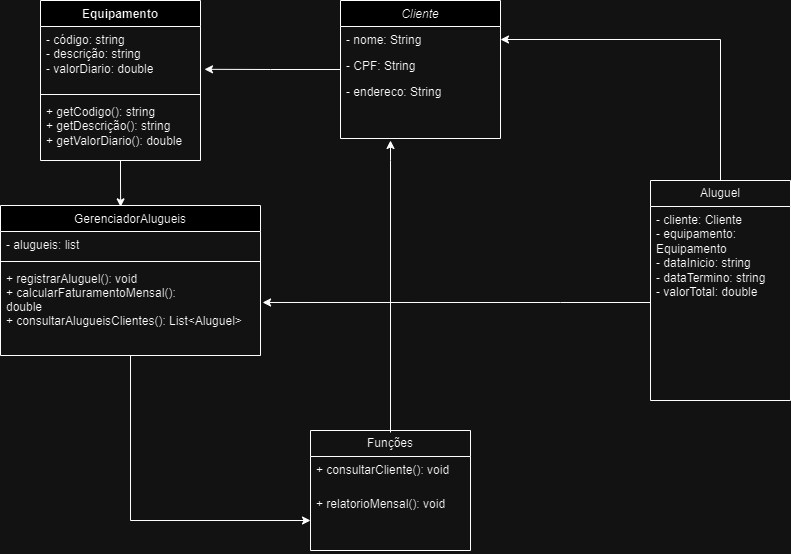

The diagram above was exported from draw.io. Its source (the exported page's mxGraphModel, read from the mxfile embedded in the PNG):
<mxGraphModel dx="1009" dy="542" grid="1" gridSize="10" guides="1" tooltips="1" connect="1" arrows="1" fold="1" page="1" pageScale="1" pageWidth="827" pageHeight="1169" math="0" shadow="0">
  <root>
    <mxCell id="WIyWlLk6GJQsqaUBKTNV-0" />
    <mxCell id="WIyWlLk6GJQsqaUBKTNV-1" parent="WIyWlLk6GJQsqaUBKTNV-0" />
    <mxCell id="Tnc-2ONUmG2JK14A1X_a-19" style="edgeStyle=orthogonalEdgeStyle;rounded=0;orthogonalLoop=1;jettySize=auto;html=1;entryX=0;entryY=0.5;entryDx=0;entryDy=0;" parent="WIyWlLk6GJQsqaUBKTNV-1" source="zkfFHV4jXpPFQw0GAbJ--6" target="Tnc-2ONUmG2JK14A1X_a-5" edge="1">
      <mxGeometry relative="1" as="geometry" />
    </mxCell>
    <mxCell id="zkfFHV4jXpPFQw0GAbJ--6" value="GerenciadorAlugueis" style="swimlane;fontStyle=0;align=center;verticalAlign=top;childLayout=stackLayout;horizontal=1;startSize=26;horizontalStack=0;resizeParent=1;resizeLast=0;collapsible=1;marginBottom=0;rounded=0;shadow=0;strokeWidth=1;" parent="WIyWlLk6GJQsqaUBKTNV-1" vertex="1">
      <mxGeometry x="10" y="335" width="260" height="150" as="geometry">
        <mxRectangle x="130" y="380" width="160" height="26" as="alternateBounds" />
      </mxGeometry>
    </mxCell>
    <mxCell id="zkfFHV4jXpPFQw0GAbJ--7" value="- alugueis: list" style="text;align=left;verticalAlign=top;spacingLeft=4;spacingRight=4;overflow=hidden;rotatable=0;points=[[0,0.5],[1,0.5]];portConstraint=eastwest;" parent="zkfFHV4jXpPFQw0GAbJ--6" vertex="1">
      <mxGeometry y="26" width="260" height="26" as="geometry" />
    </mxCell>
    <mxCell id="zkfFHV4jXpPFQw0GAbJ--9" value="" style="line;html=1;strokeWidth=1;align=left;verticalAlign=middle;spacingTop=-1;spacingLeft=3;spacingRight=3;rotatable=0;labelPosition=right;points=[];portConstraint=eastwest;" parent="zkfFHV4jXpPFQw0GAbJ--6" vertex="1">
      <mxGeometry y="52" width="260" height="8" as="geometry" />
    </mxCell>
    <mxCell id="zkfFHV4jXpPFQw0GAbJ--11" value="+ registrarAluguel(): void&#10;+ calcularFaturamentoMensal():&#10;double&#10;+ consultarAlugueisClientes(): List&lt;Aluguel&gt;&#10;" style="text;align=left;verticalAlign=top;spacingLeft=4;spacingRight=4;overflow=hidden;rotatable=0;points=[[0,0.5],[1,0.5]];portConstraint=eastwest;" parent="zkfFHV4jXpPFQw0GAbJ--6" vertex="1">
      <mxGeometry y="60" width="260" height="90" as="geometry" />
    </mxCell>
    <mxCell id="Tnc-2ONUmG2JK14A1X_a-18" style="edgeStyle=orthogonalEdgeStyle;rounded=0;orthogonalLoop=1;jettySize=auto;html=1;entryX=1.025;entryY=0.669;entryDx=0;entryDy=0;entryPerimeter=0;" parent="WIyWlLk6GJQsqaUBKTNV-1" source="WfVMgeBq-EE7EPLn9CI1-0" target="WfVMgeBq-EE7EPLn9CI1-17" edge="1">
      <mxGeometry relative="1" as="geometry" />
    </mxCell>
    <mxCell id="WfVMgeBq-EE7EPLn9CI1-0" value="Cliente" style="swimlane;fontStyle=2;align=center;verticalAlign=top;childLayout=stackLayout;horizontal=1;startSize=26;horizontalStack=0;resizeParent=1;resizeLast=0;collapsible=1;marginBottom=0;rounded=0;shadow=0;strokeWidth=1;" parent="WIyWlLk6GJQsqaUBKTNV-1" vertex="1">
      <mxGeometry x="350" y="130" width="160" height="138" as="geometry">
        <mxRectangle x="230" y="140" width="160" height="26" as="alternateBounds" />
      </mxGeometry>
    </mxCell>
    <mxCell id="WfVMgeBq-EE7EPLn9CI1-1" value="- nome: String" style="text;align=left;verticalAlign=top;spacingLeft=4;spacingRight=4;overflow=hidden;rotatable=0;points=[[0,0.5],[1,0.5]];portConstraint=eastwest;" parent="WfVMgeBq-EE7EPLn9CI1-0" vertex="1">
      <mxGeometry y="26" width="160" height="26" as="geometry" />
    </mxCell>
    <mxCell id="ibLARwzfm08ipV7jvESO-0" value="- CPF: String&#10;" style="text;align=left;verticalAlign=top;spacingLeft=4;spacingRight=4;overflow=hidden;rotatable=0;points=[[0,0.5],[1,0.5]];portConstraint=eastwest;" parent="WfVMgeBq-EE7EPLn9CI1-0" vertex="1">
      <mxGeometry y="52" width="160" height="26" as="geometry" />
    </mxCell>
    <mxCell id="ibLARwzfm08ipV7jvESO-1" value="- endereco: String" style="text;align=left;verticalAlign=top;spacingLeft=4;spacingRight=4;overflow=hidden;rotatable=0;points=[[0,0.5],[1,0.5]];portConstraint=eastwest;" parent="WfVMgeBq-EE7EPLn9CI1-0" vertex="1">
      <mxGeometry y="78" width="160" height="26" as="geometry" />
    </mxCell>
    <mxCell id="Tnc-2ONUmG2JK14A1X_a-21" style="edgeStyle=orthogonalEdgeStyle;rounded=0;orthogonalLoop=1;jettySize=auto;html=1;entryX=1.008;entryY=0.411;entryDx=0;entryDy=0;entryPerimeter=0;" parent="WIyWlLk6GJQsqaUBKTNV-1" source="WfVMgeBq-EE7EPLn9CI1-6" target="zkfFHV4jXpPFQw0GAbJ--11" edge="1">
      <mxGeometry relative="1" as="geometry">
        <Array as="points">
          <mxPoint x="570" y="432" />
          <mxPoint x="570" y="432" />
        </Array>
      </mxGeometry>
    </mxCell>
    <mxCell id="Tnc-2ONUmG2JK14A1X_a-23" style="edgeStyle=orthogonalEdgeStyle;rounded=0;orthogonalLoop=1;jettySize=auto;html=1;entryX=1;entryY=0.5;entryDx=0;entryDy=0;" parent="WIyWlLk6GJQsqaUBKTNV-1" source="WfVMgeBq-EE7EPLn9CI1-6" target="WfVMgeBq-EE7EPLn9CI1-1" edge="1">
      <mxGeometry relative="1" as="geometry" />
    </mxCell>
    <mxCell id="WfVMgeBq-EE7EPLn9CI1-6" value="Aluguel" style="swimlane;fontStyle=0;childLayout=stackLayout;horizontal=1;startSize=26;fillColor=none;horizontalStack=0;resizeParent=1;resizeParentMax=0;resizeLast=0;collapsible=1;marginBottom=0;whiteSpace=wrap;html=1;" parent="WIyWlLk6GJQsqaUBKTNV-1" vertex="1">
      <mxGeometry x="660" y="310" width="140" height="220" as="geometry" />
    </mxCell>
    <mxCell id="WfVMgeBq-EE7EPLn9CI1-8" value="- cliente: Cliente&lt;br&gt;- equipamento: Equipamento&lt;br&gt;- dataInicio: string&lt;br&gt;- dataTermino: string&lt;br&gt;- valorTotal: double" style="text;strokeColor=none;fillColor=none;align=left;verticalAlign=top;spacingLeft=4;spacingRight=4;overflow=hidden;rotatable=0;points=[[0,0.5],[1,0.5]];portConstraint=eastwest;whiteSpace=wrap;html=1;" parent="WfVMgeBq-EE7EPLn9CI1-6" vertex="1">
      <mxGeometry y="26" width="140" height="194" as="geometry" />
    </mxCell>
    <mxCell id="Tnc-2ONUmG2JK14A1X_a-12" style="edgeStyle=orthogonalEdgeStyle;rounded=0;orthogonalLoop=1;jettySize=auto;html=1;entryX=0.462;entryY=0.009;entryDx=0;entryDy=0;entryPerimeter=0;" parent="WIyWlLk6GJQsqaUBKTNV-1" source="WfVMgeBq-EE7EPLn9CI1-16" target="zkfFHV4jXpPFQw0GAbJ--6" edge="1">
      <mxGeometry relative="1" as="geometry" />
    </mxCell>
    <mxCell id="WfVMgeBq-EE7EPLn9CI1-16" value="Equipamento" style="swimlane;fontStyle=1;align=center;verticalAlign=top;childLayout=stackLayout;horizontal=1;startSize=26;horizontalStack=0;resizeParent=1;resizeParentMax=0;resizeLast=0;collapsible=1;marginBottom=0;whiteSpace=wrap;html=1;" parent="WIyWlLk6GJQsqaUBKTNV-1" vertex="1">
      <mxGeometry x="50" y="130" width="160" height="160" as="geometry" />
    </mxCell>
    <mxCell id="WfVMgeBq-EE7EPLn9CI1-17" value="- código: string&lt;br&gt;- descrição: string&lt;br&gt;- valorDiario: double" style="text;strokeColor=none;fillColor=none;align=left;verticalAlign=top;spacingLeft=4;spacingRight=4;overflow=hidden;rotatable=0;points=[[0,0.5],[1,0.5]];portConstraint=eastwest;whiteSpace=wrap;html=1;" parent="WfVMgeBq-EE7EPLn9CI1-16" vertex="1">
      <mxGeometry y="26" width="160" height="64" as="geometry" />
    </mxCell>
    <mxCell id="WfVMgeBq-EE7EPLn9CI1-18" value="" style="line;strokeWidth=1;fillColor=none;align=left;verticalAlign=middle;spacingTop=-1;spacingLeft=3;spacingRight=3;rotatable=0;labelPosition=right;points=[];portConstraint=eastwest;strokeColor=inherit;" parent="WfVMgeBq-EE7EPLn9CI1-16" vertex="1">
      <mxGeometry y="90" width="160" height="8" as="geometry" />
    </mxCell>
    <mxCell id="WfVMgeBq-EE7EPLn9CI1-19" value="+ getCodigo(): string&lt;br&gt;+ getDescrição(): string&lt;br&gt;+ getValorDiario(): double" style="text;strokeColor=none;fillColor=none;align=left;verticalAlign=top;spacingLeft=4;spacingRight=4;overflow=hidden;rotatable=0;points=[[0,0.5],[1,0.5]];portConstraint=eastwest;whiteSpace=wrap;html=1;" parent="WfVMgeBq-EE7EPLn9CI1-16" vertex="1">
      <mxGeometry y="98" width="160" height="62" as="geometry" />
    </mxCell>
    <mxCell id="Tnc-2ONUmG2JK14A1X_a-20" style="edgeStyle=orthogonalEdgeStyle;rounded=0;orthogonalLoop=1;jettySize=auto;html=1;" parent="WIyWlLk6GJQsqaUBKTNV-1" edge="1">
      <mxGeometry relative="1" as="geometry">
        <mxPoint x="400" y="562" as="sourcePoint" />
        <mxPoint x="400" y="270" as="targetPoint" />
        <Array as="points">
          <mxPoint x="400" y="290" />
        </Array>
      </mxGeometry>
    </mxCell>
    <mxCell id="Tnc-2ONUmG2JK14A1X_a-3" value="Funções" style="swimlane;fontStyle=0;childLayout=stackLayout;horizontal=1;startSize=26;fillColor=none;horizontalStack=0;resizeParent=1;resizeParentMax=0;resizeLast=0;collapsible=1;marginBottom=0;whiteSpace=wrap;html=1;" parent="WIyWlLk6GJQsqaUBKTNV-1" vertex="1">
      <mxGeometry x="320" y="560" width="160" height="120" as="geometry" />
    </mxCell>
    <mxCell id="Tnc-2ONUmG2JK14A1X_a-4" value="+ consultarCliente(): void" style="text;strokeColor=none;fillColor=none;align=left;verticalAlign=top;spacingLeft=4;spacingRight=4;overflow=hidden;rotatable=0;points=[[0,0.5],[1,0.5]];portConstraint=eastwest;whiteSpace=wrap;html=1;" parent="Tnc-2ONUmG2JK14A1X_a-3" vertex="1">
      <mxGeometry y="26" width="160" height="34" as="geometry" />
    </mxCell>
    <mxCell id="Tnc-2ONUmG2JK14A1X_a-5" value="+ relatorioMensal(): void&amp;nbsp;" style="text;strokeColor=none;fillColor=none;align=left;verticalAlign=top;spacingLeft=4;spacingRight=4;overflow=hidden;rotatable=0;points=[[0,0.5],[1,0.5]];portConstraint=eastwest;whiteSpace=wrap;html=1;" parent="Tnc-2ONUmG2JK14A1X_a-3" vertex="1">
      <mxGeometry y="60" width="160" height="60" as="geometry" />
    </mxCell>
  </root>
</mxGraphModel>